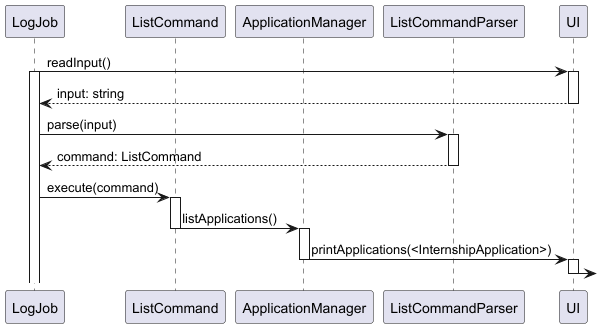

The diagram above was rendered by PlantUML. Its source (embedded in the PNG):
@startuml
'https://plantuml.com/sequence-diagram

participant LogJob
participant ListCommand
participant ApplicationManager
participant ListCommandParser
participant UI

LogJob -> UI: readInput()
activate LogJob
activate UI
UI --> LogJob: input: string
deactivate

LogJob -> ListCommandParser: parse(input)
activate ListCommandParser
ListCommandParser --> LogJob: command: ListCommand
deactivate

LogJob -> ListCommand: execute(command)
activate ListCommand
ListCommand -> ApplicationManager: listApplications()
deactivate
activate ApplicationManager
ApplicationManager -> UI: printApplications(<InternshipApplication>)
deactivate
activate UI
UI ->
deactivate

@enduml